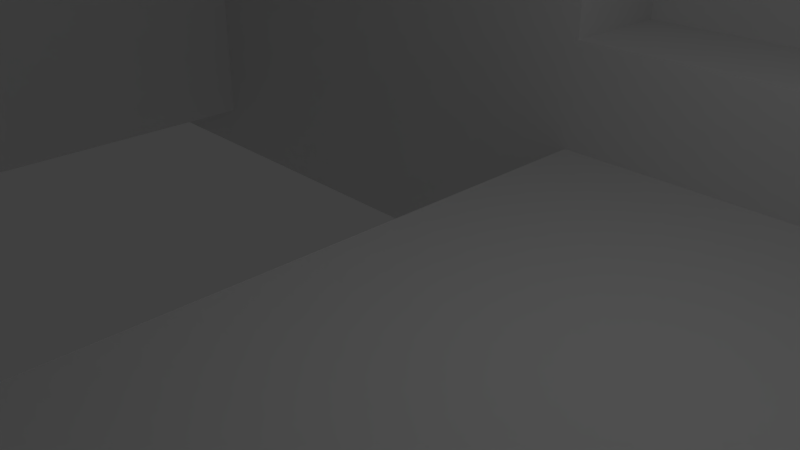 # Source: portacammio.blend  (saved by Blender 2.78.0; exported with 4.5.12 LTS)
import bpy
from mathutils import Matrix  # noqa: F401  (used for matrix-valued properties, if any)

bpy.ops.wm.read_factory_settings(use_empty=True)
scene = bpy.context.scene
scene.name = 'Scene'

# ---- collections
col_collection_1 = bpy.data.collections.new('Collection 1'); scene.collection.children.link(col_collection_1)

# ---- world
world_world = bpy.data.worlds.new('World'); scene.world = world_world
world_world.color = (0.05088, 0.05088, 0.05088)
world_world.use_sun_shadow = False
world_world.sun_shadow_jitter_overblur = 0.0
world_world.cycles.sampling_method = 'MANUAL'

# ---- cameras
cam_camera = bpy.data.cameras.new('Camera')
cam_camera.clip_end = 100.0
cam_camera.lens = 35.0
cam_camera.sensor_width = 32.0
cam_camera.sensor_height = 18.0
cam_camera.ortho_scale = 7.314
cam_camera.dof.focus_distance = 0.0
cam_camera.dof.aperture_fstop = 128.0

# ---- lights
light_lamp = bpy.data.lights.new('Lamp', 'POINT')
light_lamp.transmission_factor = 0.0
light_lamp.cutoff_distance = 30.0
light_lamp.energy = 100.0
light_lamp.shadow_buffer_clip_start = 1.001
light_lamp.shadow_soft_size = 0.1
light_lamp.shadow_maximum_resolution = 0.006
light_lamp.use_absolute_resolution = True

# ---- meshes
me_cam_mount = bpy.data.meshes.new('Cam Mount')
me_cam_mount.from_pydata([(-15.15, -8.801, -2.472), (-15.13, 5.201, -2.472), (-12.15, -8.801, -2.472), (-12.15, 5.201, -2.472), (-12.15, -8.801, -0.4722), (-1.227, -8.801, -3.472), (-15.15, -8.801, -3.472), (-1.227, -8.801, -0.4722), (-1.227, 5.201, -3.472), (-1.227, 5.201, -0.4722), (18.65, -6.797, -0.4722), (4.733, -6.797, -0.4722), (4.733, -6.797, -3.472), (18.65, -6.797, -3.472), (18.65, -20.8, -3.472), (4.733, -20.8, -3.472), (4.733, -20.8, -0.4722), (18.65, -20.8, -0.4722), (-12.15, 5.201, 17.53), (-1.149, 5.201, 6.531), (18.85, -20.9, -3.472), (18.85, -24.9, -3.472), (18.65, -20.9, -3.472), (-0.1472, -24.9, -3.472), (-0.1472, -31.8, -3.472), (-3.147, -31.8, -3.472), (-3.147, -24.9, -3.472), (-15.15, -24.9, -3.472), (-15.15, -24.8, -3.472), (18.65, 5.201, -3.472), (18.24, 5.201, 6.531), (18.12, 5.201, 7.559), (17.56, 5.201, 11.07), (16.85, 5.201, 14.44), (15.99, 5.201, 17.64), (-0.1472, -31.8, 26.41), (-1.149, 5.201, 1.525), (18.69, 5.201, 1.525), (18.77, 5.201, 0.2528), (18.65, 5.201, -0.4722), (-3.147, -31.8, 26.41), (18.85, 5.201, -3.472), (-3.147, -31.76, 26.41), (-3.147, -26.83, 32.23), (-3.147, -26.17, 32.4), (-15.15, 5.201, -3.472), (-3.147, -24.9, 32.52), (-3.147, -25.49, 32.49), (-3.147, -30.62, 29.51), (-3.147, -30.97, 28.94), (-3.147, -30.21, 30.04), (-3.147, -29.75, 30.54), (-3.147, -29.24, 30.99), (-3.147, -28.69, 31.38), (-3.147, -27.48, 32.01), (-3.147, -28.1, 31.73), (-3.147, -31.66, 27.06), (-3.147, -31.27, 28.33), (-3.147, -31.5, 27.71), (11.3, 5.201, 28.12), (9.867, 5.201, 30.04), (-6.161, 5.201, 30.04), (-4.653, 5.201, 31.63), (8.359, 5.201, 31.63), (6.788, 5.201, 32.89), (-3.082, 5.201, 32.89), (-1.464, 5.201, 33.8), (5.17, 5.201, 33.8), (0.1868, 5.201, 34.34), (3.519, 5.201, 34.34), (1.853, 5.201, 34.53), (-0.1472, -31.76, 26.41), (-0.1472, -26.17, 32.4), (-0.1472, -26.83, 32.23), (-0.1472, -31.66, 27.06), (-0.1472, -27.48, 32.01), (-0.1472, -31.5, 27.71), (-0.1472, -31.27, 28.33), (14.99, 5.201, 20.63), (-12.28, 5.201, 17.64), (-11.29, 5.201, 20.63), (-12.31, 5.201, 17.53), (13.87, 5.201, 23.4), (-7.592, 5.201, 28.12), (-8.932, 5.201, 25.9), (12.64, 5.201, 25.9), (-10.17, 5.201, 23.4), (-15.15, 9.201, -3.472), (-15.15, 5.204, -2.472), (-15.15, 9.201, 17.53), (-0.1472, -28.1, 31.73), (-0.1472, -28.69, 31.38), (-0.1472, -29.24, 30.99), (-0.1472, -29.75, 30.54), (-0.1472, -30.21, 30.04), (-0.1472, -30.62, 29.51), (-0.1472, -30.97, 28.94), (-0.1472, -24.9, 32.52), (-0.1472, -25.49, 32.49), (-15.15, 5.204, -3.472), (-0.1472, 15.75, -3.472), (-0.1472, 9.201, -3.472), (-3.147, 9.201, -3.472), (-3.147, 15.75, -3.472), (18.85, 9.201, -3.472), (18.53, -24.9, 3.941), (18.69, -22.8, 1.525), (18.53, -22.8, 3.941), (18.77, -20.9, 0.2528), (18.69, -20.9, 1.525), (18.77, -24.9, 0.2528), (18.12, -24.9, 7.559), (18.24, -22.8, 6.531), (18.24, -20.9, 6.531), (18.12, -20.9, 7.559), (17.56, -20.9, 11.07), (17.56, -24.9, 11.07), (16.85, -20.9, 14.44), (16.85, -24.9, 14.44), (18.77, 9.201, 0.2528), (18.53, 9.201, 3.941), (15.99, -24.9, 17.64), (-12.31, -24.8, 17.53), (-15.15, -24.8, 17.53), (-13.14, -24.8, 14.44), (-12.28, -24.9, 17.64), (-13.14, -24.9, 14.44), (-12.28, 9.201, 17.64), (-11.29, 9.201, 20.63), (-13.85, -24.8, 11.07), (-13.85, -24.9, 11.07), (16.85, 9.201, 14.44), (17.56, 9.201, 11.07), (18.12, 9.201, 7.559), (-14.42, -24.8, 7.559), (-14.42, -24.9, 7.559), (-14.82, -24.8, 3.941), (-14.82, -24.9, 3.941), (5.17, 9.201, 33.8), (3.519, 9.201, 34.34), (6.788, 9.201, 32.89), (-15.07, -24.8, 0.2528), (-15.07, -24.9, 0.2528), (9.867, 9.201, 30.04), (8.359, 9.201, 31.63), (11.3, 9.201, 28.12), (12.64, 9.201, 25.9), (13.87, 9.201, 23.4), (14.99, 9.201, 20.63), (15.99, 9.201, 17.64), (0.1868, 9.201, 34.34), (1.853, 9.201, 34.53), (-0.1472, 9.201, 32.51), (-1.464, 9.201, 33.8), (-3.082, 9.201, 32.89), (-4.653, 9.201, 31.63), (-3.147, 9.201, 32.51), (-1.149, -22.8, 6.531), (-1.149, -22.8, 1.525), (-1.149, -20.9, 1.525), (-1.149, -20.9, 6.531), (-10.17, 9.201, 23.4), (-8.932, 9.201, 25.9), (-7.592, 9.201, 28.12), (-6.161, 9.201, 30.04), (-12.31, -20.9, 17.53), (-15.15, -20.9, 17.53), (18.69, 7.204, 1.525), (18.53, 7.204, 3.941), (18.24, 7.204, 6.531), (15.99, -20.9, 17.64), (14.99, -20.9, 20.63), (14.99, -24.9, 20.63), (-15.13, 5.204, -2.472), (-1.149, 7.204, 6.531), (-1.149, 7.204, 1.525), (-12.31, 9.201, 17.53), (-15.15, 5.201, 17.53), (-3.147, 9.436, 32.49), (-3.147, 10.12, 32.4), (-3.147, 12.05, 31.73), (-3.147, 12.64, 31.38), (-3.147, 11.43, 32.01), (-3.147, 10.78, 32.23), (-3.147, 13.19, 30.99), (-3.147, 13.7, 30.54), (-3.147, 14.16, 30.04), (-3.147, 14.57, 29.51), (-3.147, 14.92, 28.94), (-3.147, 15.22, 28.33), (-3.147, 15.45, 27.71), (-3.147, 15.61, 27.06), (-3.147, 15.71, 26.41), (-3.147, 15.75, 26.41), (-0.1472, 15.75, 26.41), (13.87, -20.9, 23.4), (13.87, -24.9, 23.4), (12.64, -20.9, 25.9), (12.64, -24.9, 25.9), (11.3, -20.9, 28.12), (11.3, -24.9, 28.12), (9.867, -20.9, 30.04), (9.867, -24.9, 30.04), (8.359, -20.9, 31.63), (8.359, -24.9, 31.63), (0.1868, -24.9, 34.34), (1.853, -24.9, 34.53), (3.519, -24.9, 34.34), (6.788, -20.9, 32.89), (6.788, -24.9, 32.89), (5.17, -20.9, 33.8), (5.17, -24.9, 33.8), (3.519, -20.9, 34.34), (1.853, -20.9, 34.53), (0.1868, -20.9, 34.34), (-4.653, -24.9, 31.63), (-3.082, -24.9, 32.89), (-1.464, -24.9, 33.8), (-1.464, -20.9, 33.8), (-3.082, -20.9, 32.89), (-4.653, -20.9, 31.63), (-6.161, -20.9, 30.04), (-6.161, -24.9, 30.04), (-10.17, -24.9, 23.4), (-8.932, -24.9, 25.9), (-11.29, -24.9, 20.63), (-7.592, -24.9, 28.12), (-7.592, -20.9, 28.12), (-8.932, -20.9, 25.9), (-10.17, -20.9, 23.4), (-11.29, -20.9, 20.63), (-12.28, -20.9, 17.64), (-12.15, -20.9, -0.4722), (18.65, -20.9, -0.4722), (-12.15, -20.9, 17.53), (-0.1472, 15.71, 26.41), (-0.1472, 15.22, 28.33), (-0.1472, 15.45, 27.71), (-0.1472, 15.61, 27.06), (-0.1472, 14.92, 28.94), (-0.1472, 14.57, 29.51), (-0.1472, 14.16, 30.04), (-0.1472, 13.7, 30.54), (-0.1472, 13.19, 30.99), (-0.1472, 12.64, 31.38), (-0.1472, 12.05, 31.73), (-0.1472, 11.43, 32.01), (-0.1472, 10.78, 32.23), (-0.1472, 9.436, 32.49), (-0.1472, 10.12, 32.4), (-21.22, 5.204, -2.472), (-21.22, 9.201, 17.53), (-21.22, -20.9, 17.53), (-21.22, 5.201, 17.53), (-21.22, 9.201, -3.472), (-21.22, -8.801, -2.472), (-21.22, -24.8, -3.472), (-21.22, -24.8, 17.53), (-15.15, 54.05, -3.472), (-15.15, 54.05, 17.53), (-21.22, 54.05, 17.53), (-21.22, 54.05, -3.472), (-15.15, -69.65, -3.472), (-21.22, -69.65, -3.472), (-15.15, -69.65, 17.53), (-21.22, -69.65, 17.53)], [], [(0, 1, 2), (3, 2, 1), (3, 4, 2), (5, 6, 2), (0, 2, 6), (7, 5, 2), (7, 2, 4), (5, 7, 8), (9, 8, 7), (10, 11, 12), (10, 12, 13), (14, 15, 16), (14, 16, 17), (16, 15, 12), (16, 12, 11), (18, 3, 19), (20, 21, 22), (23, 24, 25), (23, 25, 26), (27, 28, 26), (28, 6, 26), (26, 5, 23), (5, 26, 6), (13, 12, 29), (30, 31, 19), (31, 32, 19), (32, 33, 19), (33, 34, 19), (22, 21, 15), (14, 22, 15), (15, 23, 5), (21, 23, 15), (12, 15, 5), (12, 5, 8), (24, 35, 25), (36, 9, 37), (36, 19, 3), (3, 9, 36), (38, 37, 9), (38, 9, 39), (25, 35, 40), (29, 41, 39), (38, 39, 41), (25, 42, 26), (43, 44, 26), (8, 3, 45), (1, 45, 3), (3, 8, 9), (46, 26, 47), (47, 26, 44), (48, 26, 49), (50, 26, 48), (51, 26, 50), (52, 26, 51), (53, 26, 52), (54, 26, 55), (43, 26, 54), (55, 26, 53), (42, 56, 26), (57, 49, 26), (58, 57, 26), (59, 60, 61), (62, 61, 60), (60, 63, 62), (63, 64, 62), (65, 62, 64), (66, 65, 64), (64, 67, 66), (68, 66, 67), (67, 69, 68), (70, 68, 69), (56, 58, 26), (40, 42, 25), (23, 71, 24), (72, 73, 23), (74, 71, 75), (76, 74, 75), (77, 76, 75), (34, 78, 18), (18, 19, 34), (79, 18, 80), (81, 18, 79), (80, 18, 78), (78, 82, 80), (83, 84, 59), (85, 59, 84), (82, 85, 84), (61, 83, 59), (84, 86, 82), (86, 80, 82), (123, 257, 265, 264), (90, 91, 75), (75, 91, 92), (75, 92, 93), (75, 93, 94), (75, 94, 95), (75, 95, 96), (75, 96, 77), (73, 75, 23), (97, 98, 23), (71, 23, 75), (98, 72, 23), (35, 24, 71), (97, 46, 47), (97, 47, 98), (47, 44, 72), (47, 72, 98), (99, 88, 87), (44, 43, 73), (44, 73, 72), (100, 101, 102), (100, 102, 103), (43, 75, 73), (77, 57, 58), (104, 41, 29), (12, 8, 29), (8, 101, 29), (45, 99, 8), (99, 102, 8), (87, 102, 99), (102, 101, 8), (104, 29, 101), (90, 55, 53), (90, 53, 91), (53, 52, 92), (53, 92, 91), (52, 51, 93), (52, 93, 92), (105, 106, 107), (50, 94, 93), (50, 93, 51), (43, 54, 75), (108, 109, 106), (105, 110, 106), (108, 106, 110), (111, 105, 112), (107, 112, 105), (113, 114, 112), (111, 112, 114), (114, 115, 116), (114, 116, 111), (115, 117, 118), (115, 118, 116), (119, 101, 120), (121, 118, 117), (122, 123, 124), (125, 122, 126), (124, 126, 122), (127, 128, 102), (124, 123, 129), (129, 130, 126), (129, 126, 124), (131, 132, 101), (133, 101, 132), (120, 101, 133), (129, 123, 134), (134, 135, 130), (134, 130, 129), (134, 123, 136), (101, 119, 104), (136, 137, 135), (136, 135, 134), (138, 101, 139), (140, 101, 138), (136, 123, 141), (136, 141, 142), (136, 142, 137), (143, 101, 144), (145, 101, 143), (146, 101, 145), (147, 101, 146), (148, 101, 147), (149, 101, 148), (131, 101, 149), (28, 141, 123), (150, 151, 152), (153, 150, 152), (139, 152, 151), (153, 152, 154), (155, 154, 156), (141, 28, 27), (141, 27, 142), (157, 112, 158), (112, 107, 158), (106, 158, 107), (157, 158, 159), (157, 159, 160), (128, 161, 102), (161, 162, 102), (162, 163, 102), (163, 164, 102), (164, 155, 102), (156, 102, 155), (112, 157, 160), (112, 160, 113), (109, 159, 158), (109, 158, 106), (140, 144, 101), (152, 139, 101), (156, 154, 152), (165, 166, 123), (123, 122, 165), (41, 104, 38), (119, 38, 104), (119, 120, 167), (168, 167, 120), (37, 38, 167), (119, 167, 38), (120, 169, 168), (120, 133, 169), (133, 31, 169), (30, 169, 31), (117, 170, 121), (133, 132, 32), (133, 32, 31), (170, 171, 172), (170, 172, 121), (132, 131, 33), (132, 33, 32), (88, 173, 1), (88, 1, 0), (99, 173, 88), (131, 149, 34), (131, 34, 33), (45, 1, 173), (45, 173, 99), (149, 148, 78), (149, 78, 34), (169, 174, 175), (167, 168, 175), (169, 175, 168), (148, 147, 82), (148, 82, 78), (36, 175, 174), (36, 174, 19), (147, 146, 85), (147, 85, 82), (30, 19, 174), (30, 174, 169), (146, 145, 59), (146, 59, 85), (167, 175, 36), (167, 36, 37), (145, 143, 60), (145, 60, 59), (143, 144, 63), (143, 63, 60), (176, 89, 81), (177, 81, 89), (144, 140, 64), (144, 64, 63), (156, 178, 102), (140, 138, 67), (140, 67, 64), (178, 179, 102), (138, 139, 69), (138, 69, 67), (139, 151, 70), (139, 70, 69), (68, 70, 150), (151, 150, 70), (48, 95, 94), (48, 94, 50), (150, 153, 66), (150, 66, 68), (54, 55, 90), (54, 90, 75), (153, 154, 65), (153, 65, 66), (49, 96, 95), (49, 95, 48), (62, 65, 155), (154, 155, 65), (77, 96, 49), (77, 49, 57), (164, 61, 62), (164, 62, 155), (58, 76, 77), (163, 83, 61), (163, 61, 164), (56, 74, 76), (56, 76, 58), (162, 84, 83), (162, 83, 163), (71, 74, 56), (71, 56, 42), (71, 42, 40), (71, 40, 35), (161, 86, 84), (161, 84, 162), (128, 80, 86), (128, 86, 161), (105, 111, 23), (127, 79, 80), (127, 80, 128), (135, 137, 26), (142, 26, 137), (81, 79, 127), (81, 127, 176), (180, 181, 182), (183, 182, 181), (181, 184, 183), (184, 185, 183), (185, 186, 183), (186, 187, 183), (187, 188, 183), (188, 189, 183), (189, 190, 183), (190, 191, 183), (191, 192, 183), (193, 103, 192), (125, 126, 26), (126, 130, 26), (135, 26, 130), (192, 102, 183), (103, 102, 192), (179, 183, 102), (194, 100, 103), (193, 194, 103), (23, 111, 116), (23, 116, 118), (23, 118, 121), (171, 195, 196), (171, 196, 172), (195, 197, 198), (195, 198, 196), (27, 26, 142), (197, 199, 200), (197, 200, 198), (199, 201, 202), (199, 202, 200), (21, 110, 23), (110, 105, 23), (201, 203, 204), (201, 204, 202), (205, 97, 206), (207, 206, 97), (203, 208, 209), (203, 209, 204), (208, 210, 211), (208, 211, 209), (210, 212, 207), (210, 207, 211), (212, 213, 206), (212, 206, 207), (198, 200, 23), (200, 202, 23), (202, 204, 23), (204, 209, 23), (209, 211, 23), (211, 207, 23), (97, 23, 207), (213, 214, 205), (213, 205, 206), (215, 46, 216), (217, 97, 205), (214, 218, 217), (214, 217, 205), (218, 219, 216), (218, 216, 217), (219, 220, 215), (219, 215, 216), (221, 222, 215), (221, 215, 220), (223, 26, 224), (225, 26, 223), (125, 26, 225), (226, 224, 26), (46, 215, 26), (215, 222, 26), (226, 26, 222), (227, 226, 222), (227, 222, 221), (228, 224, 226), (228, 226, 227), (196, 198, 23), (172, 196, 23), (121, 172, 23), (229, 223, 224), (229, 224, 228), (230, 225, 223), (230, 223, 229), (217, 216, 97), (46, 97, 216), (231, 125, 225), (231, 225, 230), (87, 254, 261, 258), (165, 122, 231), (125, 231, 122), (166, 177, 253, 252), (7, 4, 232), (10, 39, 11), (9, 11, 39), (232, 233, 16), (17, 16, 233), (232, 16, 7), (16, 11, 7), (9, 7, 11), (108, 20, 233), (22, 233, 20), (108, 110, 21), (108, 21, 20), (165, 81, 166), (18, 81, 165), (234, 18, 165), (177, 166, 81), (29, 39, 10), (29, 10, 13), (14, 17, 233), (14, 233, 22), (234, 232, 4), (3, 18, 4), (234, 4, 18), (87, 88, 250, 254), (232, 160, 159), (0, 28, 256, 255), (6, 28, 0), (177, 89, 251, 253), (165, 231, 234), (115, 160, 117), (114, 160, 115), (113, 160, 114), (234, 170, 160), (234, 160, 232), (194, 235, 100), (109, 108, 159), (108, 233, 159), (233, 232, 159), (236, 101, 237), (238, 237, 101), (239, 101, 236), (240, 101, 239), (241, 101, 240), (242, 101, 241), (243, 101, 242), (244, 101, 243), (245, 101, 244), (246, 101, 245), (247, 101, 246), (227, 221, 199), (228, 227, 199), (199, 197, 228), (229, 228, 197), (197, 195, 229), (230, 229, 195), (195, 171, 230), (234, 230, 171), (170, 234, 171), (117, 160, 170), (235, 238, 101), (101, 100, 235), (152, 101, 248), (248, 101, 249), (247, 249, 101), (237, 190, 189), (237, 189, 236), (213, 212, 214), (212, 210, 214), (218, 214, 210), (219, 218, 210), (210, 208, 219), (231, 230, 234), (220, 219, 208), (208, 203, 220), (203, 201, 220), (221, 220, 201), (201, 199, 221), (238, 191, 190), (238, 190, 237), (192, 191, 238), (192, 238, 235), (244, 181, 180), (244, 180, 245), (243, 184, 181), (243, 181, 244), (242, 185, 184), (242, 184, 243), (247, 183, 179), (247, 179, 249), (241, 186, 185), (241, 185, 242), (246, 182, 183), (246, 183, 247), (240, 187, 186), (240, 186, 241), (180, 182, 246), (180, 246, 245), (239, 188, 187), (239, 187, 240), (189, 188, 239), (189, 239, 236), (193, 192, 235), (193, 235, 194), (248, 178, 156), (248, 156, 152), (248, 249, 178), (179, 178, 249), (176, 127, 102), (102, 87, 176), (89, 176, 87), (254, 250, 251), (253, 251, 250), (253, 255, 252), (250, 255, 253), (257, 252, 256), (256, 252, 255), (123, 166, 252, 257), (88, 0, 255, 250), (259, 258, 261, 260), (89, 87, 258, 259), (254, 251, 260, 261), (251, 89, 259, 260), (262, 264, 265, 263), (257, 256, 263, 265), (256, 28, 262, 263), (28, 123, 264, 262)])
me_cam_mount.use_remesh_preserve_volume = False
me_cam_mount.use_remesh_preserve_attributes = False
me_cam_mount.use_mirror_vertex_groups = False
me_cam_mount.update()

# ---- objects
ob_cam_mount = bpy.data.objects.new('Cam Mount', me_cam_mount)
ob_lamp = bpy.data.objects.new('Lamp', light_lamp)
ob_camera = bpy.data.objects.new('Camera', cam_camera)

# ---- transforms, parenting, visibility, modifiers, constraints
ob_cam_mount.location = (0.0, 0.0, 0.0)
ob_cam_mount.scale = (1.0, 1.115, 1.0)
ob_cam_mount.lineart.crease_threshold = 0.0
ob_lamp.location = (3.67, 0.7221, 6.744)
ob_lamp.rotation_euler = (0.6503, 0.05522, 1.866)
ob_lamp.lock_rotations_4d = False
ob_lamp.empty_display_type = 'ARROWS'
ob_lamp.color = (0.0, 0.0, 0.0, 0.0)
ob_lamp.lineart.crease_threshold = 0.0
ob_camera.location = (7.481, -6.508, 5.344)
ob_camera.rotation_euler = (1.109, 0.0, 0.8149)
ob_camera.lock_rotations_4d = False
ob_camera.empty_display_type = 'ARROWS'
ob_camera.color = (0.0, 0.0, 0.0, 0.0)
ob_camera.display_type = 'WIRE'
ob_camera.lineart.crease_threshold = 0.0

# ---- collection membership
col_collection_1.objects.link(ob_cam_mount)
col_collection_1.objects.link(ob_lamp)
col_collection_1.objects.link(ob_camera)

# ---- scene / render settings (as saved in the file)
scene.camera = ob_camera
scene.frame_start = 1; scene.frame_end = 250; scene.frame_set(1)
scene.render.engine = 'BLENDER_EEVEE_NEXT'
scene.render.resolution_percentage = 50
scene.render.dither_intensity = 0.0
scene.cycles.use_denoising = False
scene.cycles.samples = 128
scene.cycles.sampling_pattern = 'TABULATED_SOBOL'
scene.cycles.light_sampling_threshold = 0.0
scene.cycles.use_adaptive_sampling = False
scene.cycles.use_light_tree = False
scene.cycles.blur_glossy = 0.0
scene.cycles.sample_clamp_indirect = 0.0
scene.view_settings.view_transform = 'Standard'
bpy.context.view_layer.update()
